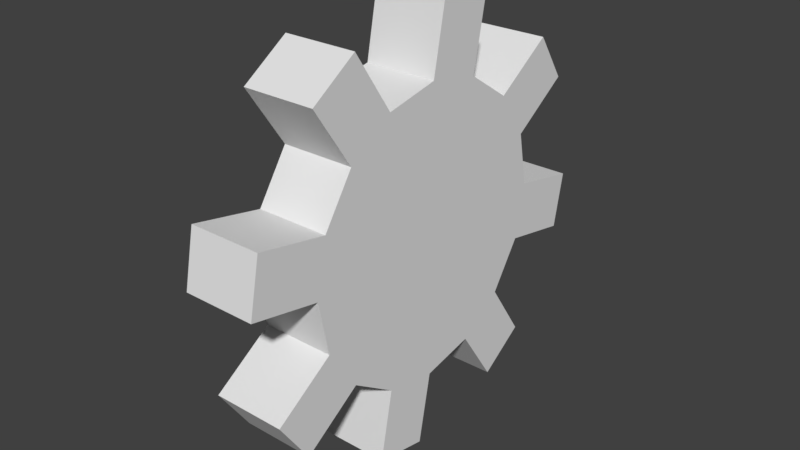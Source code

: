 # Source: LightModel.blend  (saved by Blender 2.79.0; exported with 4.5.12 LTS)
import bpy
from mathutils import Matrix  # noqa: F401  (used for matrix-valued properties, if any)

bpy.ops.wm.read_factory_settings(use_empty=True)
scene = bpy.context.scene
scene.name = 'Scene'

# ---- collections
col_collection_1 = bpy.data.collections.new('Collection 1'); scene.collection.children.link(col_collection_1)

# ---- world
world_world = bpy.data.worlds.new('World'); scene.world = world_world
world_world.color = (0.05088, 0.05088, 0.05088)
world_world.use_sun_shadow = False
world_world.sun_shadow_jitter_overblur = 0.0
world_world.cycles.sampling_method = 'MANUAL'

# ---- meshes
me_cylinder = bpy.data.meshes.new('Cylinder')
me_cylinder.from_pydata([(-0.125, 0.5, 7.451e-08), (0.125, 0.5, 5.96e-08), (-0.125, 0.4619, -0.1913), (0.125, 0.4619, -0.1913), (-0.125, 0.3536, -0.3536), (0.125, 0.3536, -0.3536), (-0.125, 0.1913, -0.4619), (0.125, 0.1913, -0.4619), (-0.125, -2.186e-08, -0.5), (0.125, -2.186e-08, -0.5), (-0.125, -0.1913, -0.4619), (0.125, -0.1913, -0.4619), (-0.125, -0.3536, -0.3536), (0.125, -0.3536, -0.3536), (-0.125, -0.4619, -0.1913), (0.125, -0.4619, -0.1913), (-0.125, -0.5, -7.451e-09), (0.125, -0.5, -1.49e-08), (-0.125, -0.4619, 0.1913), (0.125, -0.4619, 0.1913), (-0.125, -0.3536, 0.3536), (0.125, -0.3536, 0.3536), (-0.125, -0.1913, 0.4619), (0.125, -0.1913, 0.4619), (-0.125, 5.962e-09, 0.5), (0.125, 5.962e-09, 0.5), (-0.125, 0.1913, 0.4619), (0.125, 0.1913, 0.4619), (-0.125, 0.3536, 0.3536), (0.125, 0.3536, 0.3536), (-0.125, 0.4619, 0.1913), (0.125, 0.4619, 0.1913), (-0.125, 0.7452, -0.04877), (-0.125, 0.7071, -0.2401), (0.125, 0.7071, -0.2401), (0.125, 0.7452, -0.04877), (0.125, 0.4924, -0.5614), (-0.125, 0.4924, -0.5614), (-0.125, 0.3302, -0.6698), (0.125, 0.3302, -0.6698), (0.125, -0.04877, -0.7452), (-0.125, -0.04877, -0.7452), (-0.125, -0.2401, -0.7071), (0.125, -0.2401, -0.7071), (0.125, -0.5614, -0.4924), (-0.125, -0.5614, -0.4924), (-0.125, -0.6698, -0.3302), (0.125, -0.6698, -0.3302), (0.125, -0.7452, 0.04877), (-0.125, -0.7452, 0.04877), (-0.125, -0.7071, 0.2401), (0.125, -0.7071, 0.2401), (0.125, -0.4924, 0.5614), (-0.125, -0.4924, 0.5614), (-0.125, -0.3302, 0.6698), (0.125, -0.3302, 0.6698), (0.125, 0.04877, 0.7452), (-0.125, 0.04877, 0.7452), (-0.125, 0.2401, 0.7071), (0.125, 0.2401, 0.7071), (0.125, 0.5614, 0.4924), (-0.125, 0.5614, 0.4924), (-0.125, 0.6698, 0.3302), (0.125, 0.6698, 0.3302), (-0.125, 5.96e-08, -5.96e-08), (0.125, -5.96e-08, 0.0)], [], [(1, 32, 0), (2, 5, 4), (29, 61, 28), (7, 8, 6), (10, 43, 11), (10, 13, 12), (1, 34, 35), (14, 17, 16), (11, 40, 9), (19, 20, 18), (18, 51, 19), (23, 24, 22), (0, 33, 2), (27, 28, 26), (1, 65, 3), (8, 42, 10), (30, 1, 0), (8, 64, 6), (32, 34, 33), (36, 38, 37), (40, 42, 41), (44, 46, 45), (48, 50, 49), (52, 54, 53), (56, 58, 57), (61, 63, 62), (30, 61, 62), (2, 34, 3), (21, 53, 20), (31, 60, 29), (22, 53, 54), (13, 45, 12), (30, 63, 31), (23, 52, 21), (12, 46, 14), (5, 37, 4), (22, 55, 23), (13, 47, 44), (4, 38, 6), (14, 47, 15), (5, 39, 36), (6, 39, 7), (25, 57, 24), (26, 57, 58), (17, 49, 16), (27, 56, 25), (16, 50, 18), (9, 41, 8), (26, 59, 27), (17, 51, 48), (1, 35, 32), (2, 3, 5), (29, 60, 61), (7, 9, 8), (10, 42, 43), (10, 11, 13), (1, 3, 34), (14, 15, 17), (11, 43, 40), (19, 21, 20), (18, 50, 51), (23, 25, 24), (0, 32, 33), (27, 29, 28), (13, 65, 15), (11, 65, 13), (7, 65, 9), (5, 65, 7), (5, 3, 65), (31, 65, 1), (29, 65, 31), (25, 65, 27), (27, 65, 29), (23, 65, 25), (15, 65, 17), (9, 65, 11), (21, 65, 23), (8, 41, 42), (30, 31, 1), (4, 64, 2), (2, 64, 0), (6, 64, 4), (12, 64, 10), (10, 64, 8), (14, 64, 12), (32, 35, 34), (36, 39, 38), (40, 43, 42), (44, 47, 46), (48, 51, 50), (52, 55, 54), (56, 59, 58), (61, 60, 63), (30, 28, 61), (2, 33, 34), (21, 52, 53), (31, 63, 60), (22, 20, 53), (13, 44, 45), (30, 62, 63), (23, 55, 52), (12, 45, 46), (5, 36, 37), (22, 54, 55), (13, 15, 47), (4, 37, 38), (14, 46, 47), (5, 7, 39), (6, 38, 39), (25, 56, 57), (26, 24, 57), (17, 48, 49), (27, 59, 56), (16, 49, 50), (9, 40, 41), (26, 58, 59), (17, 19, 51), (0, 64, 30), (30, 64, 28), (28, 64, 26), (26, 64, 24), (24, 64, 22), (22, 64, 20), (20, 64, 18), (18, 64, 16), (14, 16, 64), (17, 65, 19), (19, 65, 21)])
me_cylinder.use_remesh_preserve_volume = False
me_cylinder.use_remesh_preserve_attributes = False
me_cylinder.use_mirror_vertex_groups = False
me_cylinder.update()

# ---- objects
ob_cylinder = bpy.data.objects.new('Cylinder', me_cylinder)

# ---- transforms, parenting, visibility, modifiers, constraints
ob_cylinder.location = (0.0, 0.0, 0.0)
ob_cylinder.lineart.crease_threshold = 0.0

# ---- collection membership
col_collection_1.objects.link(ob_cylinder)

# ---- scene / render settings (as saved in the file)
scene.frame_start = 1; scene.frame_end = 250; scene.frame_set(1)
scene.render.engine = 'BLENDER_EEVEE_NEXT'
scene.render.resolution_percentage = 50
scene.render.dither_intensity = 0.0
scene.cycles.use_denoising = False
scene.cycles.samples = 128
scene.cycles.sampling_pattern = 'TABULATED_SOBOL'
scene.cycles.use_adaptive_sampling = False
scene.cycles.use_light_tree = False
scene.cycles.blur_glossy = 0.0
scene.cycles.sample_clamp_indirect = 0.0
scene.view_settings.view_transform = 'Standard'
bpy.context.view_layer.update()

# ---- added for rendering (the .blend has no active camera and no usable light): camera, sun
cam_auto = bpy.data.cameras.new('AutoCamera')
cam_auto.lens = 50.0
cam_auto.sensor_width = 36.0
cam_auto.clip_end = 1000.0
ob_auto_camera = bpy.data.objects.new('AutoCamera', cam_auto)
scene.collection.objects.link(ob_auto_camera)
ob_auto_camera.location = (1.9638, -2.35656, 1.57104)
ob_auto_camera.rotation_euler = (1.09748, -7.21219e-08, 0.694738)
scene.camera = ob_auto_camera
light_auto_sun = bpy.data.lights.new('AutoSun', 'SUN')
light_auto_sun.energy = 3.0
light_auto_sun.angle = 0.0523599
ob_auto_sun = bpy.data.objects.new('AutoSun', light_auto_sun)
scene.collection.objects.link(ob_auto_sun)
ob_auto_sun.rotation_euler = (0.872665, 0.174533, 0.523599)
bpy.context.view_layer.update()
